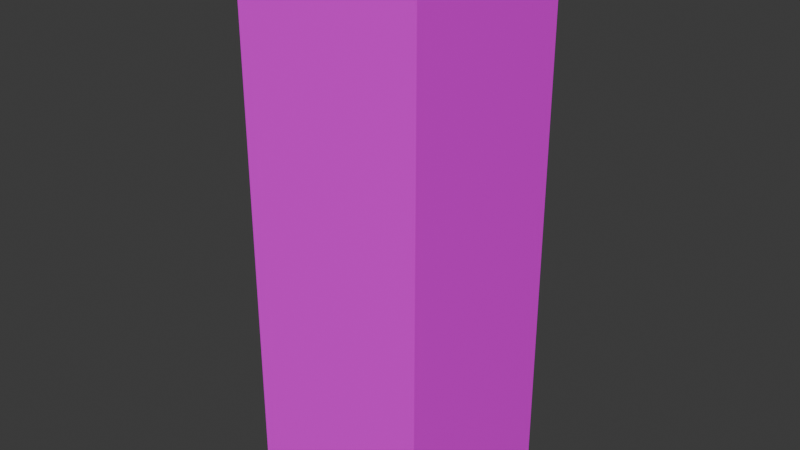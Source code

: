 # Source: Post.blend  (saved by Blender 4.2.66; exported with 4.5.12 LTS)
import bpy
from mathutils import Matrix  # noqa: F401  (used for matrix-valued properties, if any)

bpy.ops.wm.read_factory_settings(use_empty=True)
scene = bpy.context.scene
scene.name = 'Scene'

# ---- collections
col_collection = bpy.data.collections.new('Collection'); scene.collection.children.link(col_collection)

# ---- images (referenced by path relative to the original .blend; pixels are not part of the script)
import os
ASSET_DIR = os.environ.get("B2B_ASSET_DIR", "")  # directory of the original .blend (textures are referenced by path, not embedded)
HERE = os.path.dirname(os.path.abspath(__file__))  # packed textures are extracted next to this script under _unpacked/

def load_image(name, relpath, width, height, colorspace="sRGB"):
    """Load a texture the original file referenced (path relative to the .blend, or extracted next to this script)."""
    p = next((c for c in (os.path.join(HERE, relpath), os.path.join(ASSET_DIR, relpath)) if relpath and os.path.exists(c)), "")
    if p:
        img = bpy.data.images.load(p, check_existing=True)
        img.name = name
    else:  # same state as the original file: an image datablock whose file is absent (Cycles renders it pink)
        img = bpy.data.images.new(name, width, height)
        img.source = "FILE"
        img.filepath = "//" + (relpath or name)
    img.colorspace_settings.name = colorspace
    return img
img_building_tests_png = load_image('Building_Tests.png', 'Building_Tests.png', 1024, 1024, 'sRGB')

# ---- materials (node trees are filled in below, after node groups)
mat_material = bpy.data.materials.new('Material')

# ---- material node trees
mat_material.use_nodes = True; mat_material.node_tree.nodes.clear()
_N = mat_material.node_tree.nodes; _L = mat_material.node_tree.links
n0 = _N.new('ShaderNodeBsdfPrincipled'); n0.name = 'Principled BSDF'; n0.location = (10, 300)
n1 = _N.new('ShaderNodeOutputMaterial'); n1.name = 'Material Output'; n1.location = (300, 300)
n2 = _N.new('ShaderNodeTexImage'); n2.name = 'Image Texture'; n2.location = (-314, 263)
n2.image = img_building_tests_png
_L.new(n0.outputs[0], n1.inputs[0])
_L.new(n2.outputs[0], n0.inputs[0])
n1.is_active_output = True

# ---- world
world_world = bpy.data.worlds.new('World'); scene.world = world_world
world_world.use_nodes = True; world_world.node_tree.nodes.clear()
_N = world_world.node_tree.nodes; _L = world_world.node_tree.links
n0 = _N.new('ShaderNodeOutputWorld'); n0.name = 'World Output'; n0.location = (300, 300)
n1 = _N.new('ShaderNodeBackground'); n1.name = 'Background'; n1.location = (10, 300)
n1.inputs[0].default_value = (0.05088, 0.05088, 0.05088, 1.0)
_L.new(n1.outputs[0], n0.inputs[0])
n0.is_active_output = True
world_world.color = (0.05088, 0.05088, 0.05088)
world_world.sun_shadow_jitter_overblur = 0.0

# ---- meshes
me_post_col = bpy.data.meshes.new('Post-col')
me_post_col.from_pydata([(-0.25, 0.0, 0.25), (0.0, 0.25, 0.25), (-0.25, 0.25, 0.25), (0.0, 0.25, 1.25), (-0.25, 0.0, 1.25), (-0.25, 0.25, 1.25), (0.0, -0.25, 0.25), (-0.25, -0.25, 0.25), (0.0, -0.25, 1.25), (-0.25, -0.25, 1.25), (0.25, 0.25, 0.25), (0.25, 0.0, 0.25), (0.25, 0.25, 1.25), (0.25, 0.0, 1.25), (0.25, -0.25, 0.25), (0.25, -0.25, 1.25), (0.0, 0.25, 0.0), (0.0, 0.0, 0.0), (-0.25, 0.0, 0.0), (-0.25, 0.25, 0.0), (0.25, 0.25, 0.0), (0.0, -0.25, 0.0), (-0.25, -0.25, 0.0), (0.25, 0.0, 0.0), (0.25, -0.25, 0.0), (0.25, -0.25, 1.5), (0.25, 0.0, 1.5), (0.25, 0.25, 1.5), (-0.25, -0.25, 1.5), (0.0, -0.25, 1.5), (-0.25, 0.25, 1.5), (-0.25, 0.0, 1.5), (0.0, 0.25, 1.5), (0.0, 0.0, 1.5)], [], [(6, 7, 22, 21), (2, 0, 4, 5), (1, 2, 5, 3), (1, 3, 12, 10), (7, 6, 8, 9), (0, 2, 19, 18), (14, 6, 21, 24), (4, 0, 7, 9), (11, 10, 12, 13), (11, 13, 15, 14), (10, 11, 23, 20), (8, 6, 14, 15), (17, 18, 19, 16), (18, 17, 21, 22), (17, 16, 20, 23), (21, 17, 23, 24), (1, 10, 20, 16), (7, 0, 18, 22), (11, 14, 24, 23), (2, 1, 16, 19), (4, 9, 28, 31), (5, 4, 31, 30), (9, 8, 29, 28), (3, 5, 30, 32), (12, 3, 32, 27), (8, 15, 25, 29), (13, 12, 27, 26), (15, 13, 26, 25), (25, 26, 33, 29), (26, 27, 32, 33), (29, 33, 31, 28), (33, 32, 30, 31)])
_uv = me_post_col.uv_layers.new(name='UVMap')
_uv.uv.foreach_set('vector', [0.6671, 0.4614, 0.6446, 0.4614, 0.6446, 0.439, 0.6671, 0.439, 0.09965, 0.4517, 0.1221, 0.4517, 0.1221, 0.5415, 0.09965, 0.5415, 0.5321, 0.4517, 0.5546, 0.4517, 0.5546, 0.5415, 0.5321, 0.5415, 0.5321, 0.4517, 0.5321, 0.5415, 0.5096, 0.5415, 0.5096, 0.4517, 0.6446, 0.4614, 0.6671, 0.4614, 0.6671, 0.5513, 0.6446, 0.5513, 0.1221, 0.4517, 0.09965, 0.4517, 0.09965, 0.4292, 0.1221, 0.4292, 0.6896, 0.4614, 0.6671, 0.4614, 0.6671, 0.439, 0.6896, 0.439, 0.1221, 0.5415, 0.1221, 0.4517, 0.1446, 0.4517, 0.1446, 0.5415, 0.07711, 0.4517, 0.09957, 0.4517, 0.09957, 0.5415, 0.07711, 0.5415, 0.07711, 0.4517, 0.07711, 0.5415, 0.05465, 0.5415, 0.05465, 0.4517, 0.09957, 0.4517, 0.07711, 0.4517, 0.07711, 0.4292, 0.09957, 0.4292, 0.6671, 0.5513, 0.6671, 0.4614, 0.6896, 0.4614, 0.6896, 0.5513, 0.03211, 0.5865, 0.03211, 0.609, 0.009649, 0.609, 0.009649, 0.5865, 0.03211, 0.609, 0.03211, 0.5865, 0.05457, 0.5865, 0.05457, 0.609, 0.03211, 0.5865, 0.009649, 0.5865, 0.009649, 0.564, 0.03211, 0.564, 0.05457, 0.5865, 0.03211, 0.5865, 0.03211, 0.564, 0.05457, 0.564, 0.5321, 0.4517, 0.5096, 0.4517, 0.5096, 0.4292, 0.5321, 0.4292, 0.1446, 0.4517, 0.1221, 0.4517, 0.1221, 0.4292, 0.1446, 0.4292, 0.07711, 0.4517, 0.05465, 0.4517, 0.05465, 0.4292, 0.07711, 0.4292, 0.5546, 0.4517, 0.5321, 0.4517, 0.5321, 0.4292, 0.5546, 0.4292, 0.1221, 0.5415, 0.1446, 0.5415, 0.1446, 0.564, 0.1221, 0.564, 0.09965, 0.5415, 0.1221, 0.5415, 0.1221, 0.564, 0.09965, 0.564, 0.6446, 0.5513, 0.6671, 0.5513, 0.6671, 0.5737, 0.6446, 0.5737, 0.5321, 0.5415, 0.5546, 0.5415, 0.5546, 0.564, 0.5321, 0.564, 0.5096, 0.5415, 0.5321, 0.5415, 0.5321, 0.564, 0.5096, 0.564, 0.6671, 0.5513, 0.6896, 0.5513, 0.6896, 0.5737, 0.6671, 0.5737, 0.07711, 0.5415, 0.09957, 0.5415, 0.09957, 0.564, 0.07711, 0.564, 0.05465, 0.5415, 0.07711, 0.5415, 0.07711, 0.564, 0.05465, 0.564, 0.8945, 0.5582, 0.917, 0.5582, 0.917, 0.5806, 0.8945, 0.5806, 0.917, 0.5582, 0.9394, 0.5582, 0.9394, 0.5806, 0.917, 0.5806, 0.8945, 0.5806, 0.917, 0.5806, 0.917, 0.6031, 0.8945, 0.6031, 0.917, 0.5806, 0.9394, 0.5806, 0.9394, 0.6031, 0.917, 0.6031])
me_post_col.materials.append(mat_material)
me_post_col.update()

# ---- objects
ob_post_col = bpy.data.objects.new('Post-col', me_post_col)

# ---- transforms, parenting, visibility, modifiers, constraints
ob_post_col.location = (0.0, 0.0, 0.0)

# ---- collection membership
col_collection.objects.link(ob_post_col)

# ---- scene / render settings (as saved in the file)
scene.frame_start = 1; scene.frame_end = 250; scene.frame_set(1)
scene.render.engine = 'BLENDER_EEVEE_NEXT'
bpy.context.view_layer.update()

# ---- added for rendering (the .blend has no active camera and no usable light): camera, sun
cam_auto = bpy.data.cameras.new('AutoCamera')
cam_auto.lens = 50.0
cam_auto.sensor_width = 36.0
cam_auto.clip_end = 1000.0
ob_auto_camera = bpy.data.objects.new('AutoCamera', cam_auto)
scene.collection.objects.link(ob_auto_camera)
ob_auto_camera.location = (1.53431, -1.84117, 1.97745)
ob_auto_camera.rotation_euler = (1.09748, -7.21219e-08, 0.694738)
scene.camera = ob_auto_camera
light_auto_sun = bpy.data.lights.new('AutoSun', 'SUN')
light_auto_sun.energy = 3.0
light_auto_sun.angle = 0.0523599
ob_auto_sun = bpy.data.objects.new('AutoSun', light_auto_sun)
scene.collection.objects.link(ob_auto_sun)
ob_auto_sun.rotation_euler = (0.872665, 0.174533, 0.523599)
bpy.context.view_layer.update()
